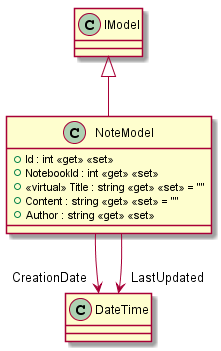

The diagram above was rendered by PlantUML. Its source (embedded in the PNG):
@startuml
class NoteModel {
    + Id : int <<get>> <<set>>
    + NotebookId : int <<get>> <<set>>
    + <<virtual>> Title : string <<get>> <<set>> = ""
    + Content : string <<get>> <<set>> = ""
    + Author : string <<get>> <<set>>
}
IModel <|-- NoteModel
NoteModel --> "CreationDate" DateTime
NoteModel --> "LastUpdated" DateTime
@enduml